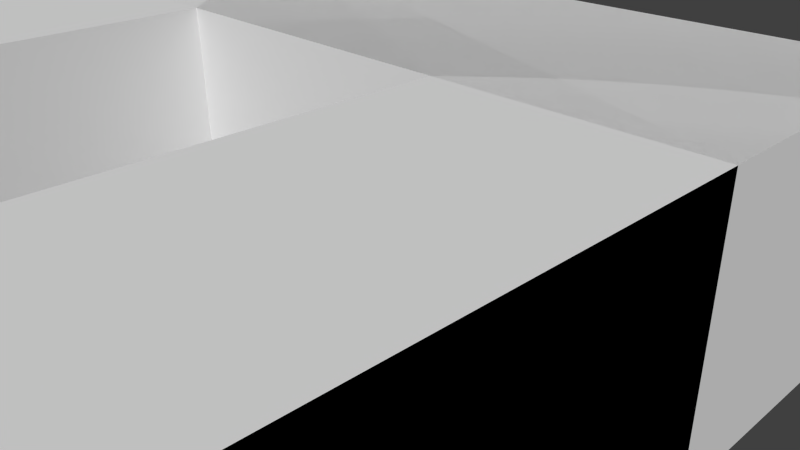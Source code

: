 # Source: SalleU.blend  (saved by Blender 2.73.0; exported with 4.5.12 LTS)
import bpy
from mathutils import Matrix  # noqa: F401  (used for matrix-valued properties, if any)

bpy.ops.wm.read_factory_settings(use_empty=True)
scene = bpy.context.scene
scene.name = 'Scene'

# ---- collections
col_collection_1 = bpy.data.collections.new('Collection 1'); scene.collection.children.link(col_collection_1)

# ---- materials (node trees are filled in below, after node groups)
mat_material = bpy.data.materials.new('Material')
mat_material.alpha_threshold = 0.0
mat_material.use_transparent_shadow = False
mat_material.roughness = 0.5
mat_material.line_color = (0.0, 0.0, 0.0, 1.0)

# ---- material node trees

# ---- world
world_world = bpy.data.worlds.new('World'); scene.world = world_world
world_world.color = (0.05088, 0.05088, 0.05088)
world_world.use_sun_shadow = False
world_world.sun_shadow_jitter_overblur = 0.0
world_world.cycles.sampling_method = 'MANUAL'
world_world.cycles.sample_map_resolution = 256

# ---- cameras
cam_camera = bpy.data.cameras.new('Camera')
cam_camera.clip_end = 100.0
cam_camera.lens = 35.0
cam_camera.sensor_width = 32.0
cam_camera.sensor_height = 18.0
cam_camera.ortho_scale = 7.314
cam_camera.dof.focus_distance = 0.0
cam_camera.dof.aperture_fstop = 128.0

# ---- meshes
me_cube_006 = bpy.data.meshes.new('Cube.006')
me_cube_006.from_pydata([(-4.841, -1.44, 1.49), (-4.841, 2.06, 1.49), (5.159, 2.06, 1.49), (5.159, -1.44, 1.49), (-4.841, -1.44, 4.49), (-4.841, 2.06, 4.49), (5.159, 2.06, 4.49), (5.159, -1.44, 4.49)], [], [(4, 5, 1, 0), (5, 6, 2, 1), (6, 7, 3, 2), (7, 4, 0, 3), (0, 1, 2, 3), (7, 6, 5, 4)])
me_cube_006.use_remesh_preserve_volume = False
me_cube_006.use_remesh_preserve_attributes = False
me_cube_006.use_mirror_vertex_groups = False
me_cube_006.update()
me_cube_005 = bpy.data.meshes.new('Cube.005')
me_cube_005.from_pydata([(-1.55, -2.031, 1.569), (-1.55, 2.969, 1.569), (1.45, 2.969, 1.569), (1.45, -2.031, 1.569), (-1.55, -2.031, 4.569), (-1.55, 2.969, 4.569), (1.45, 2.969, 4.569), (1.45, -2.031, 4.569)], [], [(4, 5, 1, 0), (5, 6, 2, 1), (6, 7, 3, 2), (7, 4, 0, 3), (0, 1, 2, 3), (7, 6, 5, 4)])
me_cube_005.use_remesh_preserve_volume = False
me_cube_005.use_remesh_preserve_attributes = False
me_cube_005.use_mirror_vertex_groups = False
me_cube_005.update()
me_cube_004 = bpy.data.meshes.new('Cube.004')
me_cube_004.from_pydata([(-5.552, -11.06, 6.367), (-5.552, -6.06, 6.367), (-2.552, -6.06, 6.367), (-2.552, -11.06, 6.367), (-5.552, -11.06, 9.367), (-5.552, -6.06, 9.367), (-2.552, -6.06, 9.367), (-2.552, -11.06, 9.367)], [], [(4, 5, 1, 0), (5, 6, 2, 1), (6, 7, 3, 2), (7, 4, 0, 3), (0, 1, 2, 3), (7, 6, 5, 4)])
me_cube_004.use_remesh_preserve_volume = False
me_cube_004.use_remesh_preserve_attributes = False
me_cube_004.use_mirror_vertex_groups = False
me_cube_004.update()
me_cube = bpy.data.meshes.new('Cube')
me_cube.from_pydata([(5.0, 2.5, 0.0), (5.0, -1.0, 0.0), (-5.0, -1.0, 0.0), (-5.0, 2.5, 0.0), (5.0, 2.5, 3.0), (5.0, -1.0, 3.0), (-5.0, -1.0, 3.0), (-5.0, 2.5, 3.0), (2.0, -1.0, 0.0), (-2.0, -1.0, 0.0), (2.0, -1.0, 3.0), (-2.0, -1.0, 3.0), (-5.0, -6.0, 4.172e-07), (-5.0, -6.0, 3.0), (-2.0, -6.0, 4.172e-07), (-2.0, -6.0, 3.0), (5.0, -6.0, -8.047e-07), (5.0, -6.0, 3.0), (2.0, -6.0, -8.047e-07), (2.0, -6.0, 3.0)], [], [(0, 3, 2, 9, 8, 1), (4, 5, 10, 11, 6, 7), (4, 7, 3, 0), (8, 9, 11, 10), (16, 18, 19, 17), (8, 10, 19, 18), (6, 13, 12, 2, 3, 7), (11, 15, 13, 6), (9, 14, 15, 11), (2, 12, 14, 9), (0, 1, 16, 17, 5, 4), (5, 17, 19, 10), (8, 18, 16, 1), (14, 12, 13, 15)])
_uv = me_cube.uv_layers.new(name='UVMap')
_uv.uv.foreach_set('vector', [0.5365, 0.7132, 0.1698, 0.7132, 0.1698, 0.5849, 0.2798, 0.5849, 0.4265, 0.5849, 0.5365, 0.5849, 0.5848, 0.885, 0.5848, 0.7628, 0.6896, 0.7628, 0.8292, 0.7628, 0.9339, 0.7628, 0.9339, 0.885, 0.4709, 0.2396, 0.2412, 0.2396, 0.2412, 0.1707, 0.4709, 0.1707, 0.3367, 0.1774, 0.4285, 0.1774, 0.4285, 0.2463, 0.3367, 0.2463, 0.4728, 0.1684, 0.5417, 0.1684, 0.5417, 0.2373, 0.4728, 0.2373, 0.4749, 0.3818, 0.4749, 0.4507, 0.3601, 0.4507, 0.3601, 0.3818, 0.356, 0.3086, 0.2412, 0.3086, 0.2412, 0.2398, 0.356, 0.2398, 0.4364, 0.2398, 0.4364, 0.3086, 0.7594, 0.6579, 0.9339, 0.6579, 0.9339, 0.7627, 0.7594, 0.7627, 0.356, 0.4428, 0.2412, 0.4428, 0.2412, 0.3739, 0.356, 0.3739, 0.2798, 0.7133, 0.2798, 0.8967, 0.1698, 0.8967, 0.1698, 0.7133, 0.4364, 0.3777, 0.356, 0.3777, 0.2412, 0.3777, 0.2412, 0.3088, 0.356, 0.3088, 0.4364, 0.3088, 0.7594, 0.5531, 0.9339, 0.5531, 0.9339, 0.6578, 0.7594, 0.6578, 0.3899, 0.7133, 0.3899, 0.8967, 0.2799, 0.8967, 0.2799, 0.7133, 0.2656, 0.1685, 0.3345, 0.1685, 0.3345, 0.2374, 0.2656, 0.2374])
me_cube.materials.append(mat_material)
me_cube.use_remesh_preserve_volume = False
me_cube.use_remesh_preserve_attributes = False
me_cube.use_mirror_vertex_groups = False
me_cube.update()

# ---- objects
ob_boite3 = bpy.data.objects.new('Boite3', me_cube_006)
ob_boite2 = bpy.data.objects.new('Boite2', me_cube_005)
ob_boite1 = bpy.data.objects.new('Boite1', me_cube_004)
ob_cube = bpy.data.objects.new('Cube', me_cube)
ob_camera = bpy.data.objects.new('Camera', cam_camera)

# ---- transforms, parenting, visibility, modifiers, constraints
ob_boite3.location = (-0.1592, 0.4395, -1.49)
ob_boite3.lineart.crease_threshold = 0.0
ob_boite2.location = (3.55, -3.969, -1.569)
ob_boite2.lineart.crease_threshold = 0.0
ob_boite1.location = (0.5517, 5.06, -6.367)
ob_boite1.lineart.crease_threshold = 0.0
ob_cube.location = (0.0, 0.0, 0.0)
ob_cube.lock_rotations_4d = False
ob_cube.empty_display_type = 'ARROWS'
ob_cube.lineart.crease_threshold = 0.0
ob_camera.location = (7.481, -6.508, 5.344)
ob_camera.rotation_euler = (1.109, 0.01082, 0.8149)
ob_camera.lock_rotations_4d = False
ob_camera.empty_display_type = 'ARROWS'
ob_camera.color = (0.0, 0.0, 0.0, 0.0)
ob_camera.display_type = 'WIRE'
ob_camera.lineart.crease_threshold = 0.0

# ---- collection membership
col_collection_1.objects.link(ob_boite3)
col_collection_1.objects.link(ob_boite2)
col_collection_1.objects.link(ob_boite1)
col_collection_1.objects.link(ob_cube)
col_collection_1.objects.link(ob_camera)

# ---- scene / render settings (as saved in the file)
scene.camera = ob_camera
scene.frame_start = 1; scene.frame_end = 250; scene.frame_set(1)
scene.render.engine = 'BLENDER_EEVEE_NEXT'
scene.render.resolution_percentage = 50
scene.render.dither_intensity = 0.0
scene.cycles.use_denoising = False
scene.cycles.samples = 10
scene.cycles.sampling_pattern = 'TABULATED_SOBOL'
scene.cycles.light_sampling_threshold = 0.0
scene.cycles.use_adaptive_sampling = False
scene.cycles.use_light_tree = False
scene.cycles.blur_glossy = 0.0
scene.cycles.pixel_filter_type = 'GAUSSIAN'
scene.cycles.sample_clamp_indirect = 0.0
scene.view_settings.view_transform = 'Standard'
bpy.context.view_layer.update()

# ---- added for rendering (the .blend has no usable light): sun
light_auto_sun = bpy.data.lights.new('AutoSun', 'SUN')
light_auto_sun.energy = 3.0
light_auto_sun.angle = 0.0523599
ob_auto_sun = bpy.data.objects.new('AutoSun', light_auto_sun)
scene.collection.objects.link(ob_auto_sun)
ob_auto_sun.rotation_euler = (0.872665, 0.174533, 0.523599)
bpy.context.view_layer.update()
